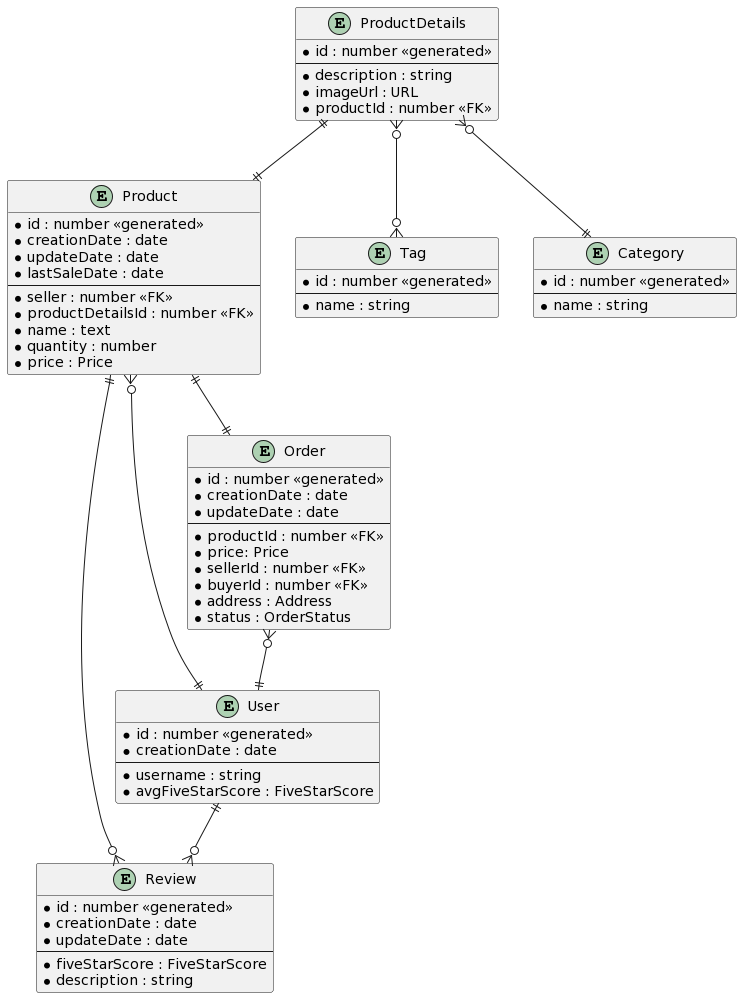

The diagram above was rendered by PlantUML. Its source (embedded in the PNG):
@startuml
'skinparam linetype ortho

entity "Product" as product {
  *id : number <<generated>>
  *creationDate : date
  *updateDate : date
  *lastSaleDate : date
  --
  *seller : number <<FK>>
  *productDetailsId : number <<FK>>
  *name : text
  *quantity : number
  *price : Price
}

entity "ProductDetails" as productDetails {
  *id : number <<generated>>
  --
  *description : string
  *imageUrl : URL
  *productId : number <<FK>>
}

entity "Tag" as tag {
  *id : number <<generated>>
  --
  *name : string
}

entity "Category" as category {
  *id : number <<generated>>
  --
  *name : string
}

entity "Review" as review {
  *id : number <<generated>>
  *creationDate : date
  *updateDate : date
  --
  *fiveStarScore : FiveStarScore
  *description : string
}

entity "User" as user {
  *id : number <<generated>>
  *creationDate : date
  --
  *username : string
  *avgFiveStarScore : FiveStarScore
}

entity "Order" as order {
  *id : number <<generated>>
  *creationDate : date
  *updateDate : date
  --
  *productId : number <<FK>>
  *price: Price
  *sellerId : number <<FK>>
  *buyerId : number <<FK>>
  *address : Address
  *status : OrderStatus
}

'productDetails_Tag ||--o{ tag
'productDetails_Tag ||--o{ productDetails
'productDetails_Category ||--o{ category
'productDetails_Category ||--o{ productDetails
'review_Product ||--|| product
'review_User ||--|| user
'review ||--|| review_User
'review ||--|| review_Product

productDetails }o--o{ tag
productDetails }o--|| category
productDetails ||--|| product
order }o--|| user
product }o--|| user
product ||--|| order
product ||--o{ review
user ||--o{ review
@enduml